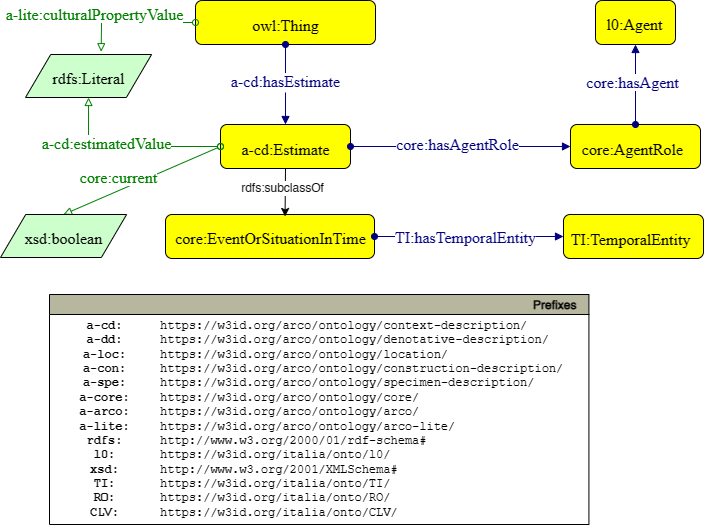

The diagram above was exported from draw.io. Its source (the exported page's mxGraphModel, read from the mxfile embedded in the PNG):
<mxGraphModel dx="706" dy="792" grid="1" gridSize="10" guides="1" tooltips="1" connect="1" arrows="1" fold="1" page="1" pageScale="1" pageWidth="827" pageHeight="1169" math="0" shadow="0">
  <root>
    <mxCell id="0" />
    <mxCell id="1" parent="0" />
    <mxCell id="LFTUFBHOQa2y3hkMxYhy-1" style="graphMlID=n4;shape=rect;rounded=1;arcsize=30;fillColor=#ffff00;strokeColor=#000000;strokeWidth=1.0" parent="1" vertex="1">
      <mxGeometry x="290.00000000000006" y="126" width="180" height="44" as="geometry" />
    </mxCell>
    <mxCell id="LFTUFBHOQa2y3hkMxYhy-2" value="owl:Thing" style="text;html=1;spacing=0;align=center;fontFamily=dialog;fontSize=16;fontStyle=0;fontColor=#000000" parent="LFTUFBHOQa2y3hkMxYhy-1" vertex="1">
      <mxGeometry x="40.76216795543804" y="10.578125" width="98.47566408912378" height="22.84375" as="geometry" />
    </mxCell>
    <mxCell id="LFTUFBHOQa2y3hkMxYhy-3" value="v" style="graphMlID=e0;rounded=0;endArrow=block;strokeColor=#000080;strokeWidth=1.0;startArrow=oval;startFill=1;endFill=1;exitX=0.5;exitY=1;exitDx=0;exitDy=0;entryX=0.553;entryY=-0.018;entryDx=0;entryDy=0;entryPerimeter=0;" parent="1" source="LFTUFBHOQa2y3hkMxYhy-1" target="LFTUFBHOQa2y3hkMxYhy-5" edge="1">
      <mxGeometry relative="1" as="geometry">
        <mxPoint x="526.0900000000001" y="164" as="sourcePoint" />
        <mxPoint x="380" y="210" as="targetPoint" />
      </mxGeometry>
    </mxCell>
    <mxCell id="LFTUFBHOQa2y3hkMxYhy-4" value="&lt;span style=&quot;background-color: rgb(255 , 255 , 255)&quot;&gt;a-cd:hasEstimate&lt;/span&gt;" style="text;html=1;spacing=0;align=center;fontFamily=dialog;fontSize=16;fontStyle=0;fontColor=#000080" parent="LFTUFBHOQa2y3hkMxYhy-3" vertex="1">
      <mxGeometry width="116.953125" height="22.84375" relative="1" as="geometry">
        <mxPoint x="-58.474824833182936" y="-17.001775716145985" as="offset" />
      </mxGeometry>
    </mxCell>
    <mxCell id="LFTUFBHOQa2y3hkMxYhy-5" style="graphMlID=n4;shape=rect;rounded=1;arcsize=30;fillColor=#ffff00;strokeColor=#000000;strokeWidth=1.0" parent="1" vertex="1">
      <mxGeometry x="306.09000000000003" y="250" width="130" height="44" as="geometry" />
    </mxCell>
    <mxCell id="LFTUFBHOQa2y3hkMxYhy-6" value="a-cd:Estimate" style="text;html=1;spacing=0;align=center;fontFamily=dialog;fontSize=16;fontStyle=0;fontColor=#000000" parent="LFTUFBHOQa2y3hkMxYhy-5" vertex="1">
      <mxGeometry x="29.439343523371917" y="10.578125" width="71.12131295325607" height="22.84375" as="geometry" />
    </mxCell>
    <mxCell id="LFTUFBHOQa2y3hkMxYhy-7" style="graphMlID=n4;shape=rect;rounded=1;arcsize=30;fillColor=#ffff00;strokeColor=#000000;strokeWidth=1.0" parent="1" vertex="1">
      <mxGeometry x="219" y="340" width="209.02" height="44" as="geometry" />
    </mxCell>
    <mxCell id="LFTUFBHOQa2y3hkMxYhy-8" value="&lt;span style=&quot;background-color: rgb(255, 153, 153);&quot;&gt;core:EventOrSituationInTime&lt;/span&gt;" style="text;html=1;spacing=0;align=center;fontFamily=dialog;fontSize=16;fontStyle=0;fontColor=#000000" parent="LFTUFBHOQa2y3hkMxYhy-7" vertex="1">
      <mxGeometry x="48.08031897558235" y="9.578125" width="114.35212948838142" height="22.84375" as="geometry" />
    </mxCell>
    <mxCell id="LFTUFBHOQa2y3hkMxYhy-11" value="" style="graphMlID=e2;rounded=0;endArrow=block;strokeColor=#008000;strokeWidth=1.0;startArrow=oval;startFill=0;endFill=0;exitX=0;exitY=0.5;exitDx=0;exitDy=0;entryX=0.5;entryY=1;entryDx=0;entryDy=0;" parent="1" source="LFTUFBHOQa2y3hkMxYhy-5" target="LFTUFBHOQa2y3hkMxYhy-13" edge="1">
      <mxGeometry relative="1" as="geometry">
        <mxPoint x="340.49" y="264" as="sourcePoint" />
        <mxPoint x="340" y="370" as="targetPoint" />
        <Array as="points">
          <mxPoint x="183" y="272" />
        </Array>
      </mxGeometry>
    </mxCell>
    <mxCell id="LFTUFBHOQa2y3hkMxYhy-12" value="&lt;span style=&quot;background-color: rgb(255 , 255 , 255)&quot;&gt;a-cd:estimatedValue&lt;br&gt;&lt;/span&gt;" style="text;html=1;spacing=0;align=center;fontFamily=dialog;fontSize=16;fontStyle=0;fontColor=#008000" parent="LFTUFBHOQa2y3hkMxYhy-11" vertex="1">
      <mxGeometry width="102.8203125" height="22.84375" relative="1" as="geometry">
        <mxPoint x="-74" y="-17" as="offset" />
      </mxGeometry>
    </mxCell>
    <mxCell id="LFTUFBHOQa2y3hkMxYhy-13" style="graphMlID=n6;shape=parallelogram;fillColor=#ccffcc;strokeColor=#000000;strokeWidth=1.0" parent="1" vertex="1">
      <mxGeometry x="120.00251589464136" y="180" width="126.0949682107173" height="43" as="geometry" />
    </mxCell>
    <mxCell id="LFTUFBHOQa2y3hkMxYhy-14" value="rdfs:Literal" style="text;html=1;spacing=0;align=center;fontFamily=dialog;fontSize=16;fontStyle=0;fontColor=#000000" parent="LFTUFBHOQa2y3hkMxYhy-13" vertex="1">
      <mxGeometry x="26.56310910535865" y="10.078125" width="72.96875" height="22.84375" as="geometry" />
    </mxCell>
    <mxCell id="LFTUFBHOQa2y3hkMxYhy-15" style="graphMlID=n4;shape=rect;rounded=1;arcsize=30;fillColor=#ffff00;strokeColor=#000000;strokeWidth=1.0" parent="1" vertex="1">
      <mxGeometry x="594" y="340" width="140" height="44" as="geometry" />
    </mxCell>
    <mxCell id="LFTUFBHOQa2y3hkMxYhy-16" value="TI:TemporalEntity" style="text;html=1;spacing=0;align=center;fontFamily=dialog;fontSize=16;fontStyle=0;fontColor=#000000" parent="LFTUFBHOQa2y3hkMxYhy-15" vertex="1">
      <mxGeometry x="28.854868704341825" y="10.578125" width="76.59218318042961" height="22.84375" as="geometry" />
    </mxCell>
    <mxCell id="LFTUFBHOQa2y3hkMxYhy-17" value="" style="graphMlID=e0;rounded=0;endArrow=block;strokeColor=#000080;strokeWidth=1.0;startArrow=oval;startFill=1;endFill=1;entryX=0;entryY=0.5;entryDx=0;entryDy=0;exitX=1;exitY=0.5;exitDx=0;exitDy=0;" parent="1" source="LFTUFBHOQa2y3hkMxYhy-7" target="LFTUFBHOQa2y3hkMxYhy-15" edge="1">
      <mxGeometry relative="1" as="geometry">
        <mxPoint x="519" y="362" as="sourcePoint" />
        <mxPoint x="845.04" y="110" as="targetPoint" />
      </mxGeometry>
    </mxCell>
    <mxCell id="LFTUFBHOQa2y3hkMxYhy-18" value="&lt;span style=&quot;background-color: rgb(255 , 255 , 255)&quot;&gt;TI:hasTemporalEntity&lt;/span&gt;" style="text;html=1;spacing=0;align=center;fontFamily=dialog;fontSize=16;fontStyle=0;fontColor=#000080" parent="LFTUFBHOQa2y3hkMxYhy-17" vertex="1">
      <mxGeometry width="70" height="22.84" relative="1" as="geometry">
        <mxPoint x="-38" y="-12" as="offset" />
      </mxGeometry>
    </mxCell>
    <mxCell id="LFTUFBHOQa2y3hkMxYhy-19" value="" style="graphMlID=e2;rounded=0;endArrow=block;strokeColor=#008000;strokeWidth=1.0;startArrow=oval;startFill=0;endFill=0;exitX=0;exitY=0.5;exitDx=0;exitDy=0;entryX=0.6;entryY=-0.065;entryDx=0;entryDy=0;entryPerimeter=0;" parent="1" source="LFTUFBHOQa2y3hkMxYhy-1" target="LFTUFBHOQa2y3hkMxYhy-13" edge="1">
      <mxGeometry relative="1" as="geometry">
        <mxPoint x="316.09000000000003" y="252" as="sourcePoint" />
        <mxPoint x="170" y="110" as="targetPoint" />
        <Array as="points">
          <mxPoint x="196" y="148" />
        </Array>
      </mxGeometry>
    </mxCell>
    <mxCell id="LFTUFBHOQa2y3hkMxYhy-20" value="&lt;span style=&quot;background-color: rgb(230 , 208 , 222)&quot;&gt;a-lite:culturalPropertyValue&lt;/span&gt;" style="text;html=1;spacing=0;align=center;fontFamily=dialog;fontSize=16;fontStyle=0;fontColor=#008000" parent="LFTUFBHOQa2y3hkMxYhy-19" vertex="1">
      <mxGeometry width="102.8203125" height="22.84375" relative="1" as="geometry">
        <mxPoint x="-90" y="-22" as="offset" />
      </mxGeometry>
    </mxCell>
    <mxCell id="iv2jfeukTtbh8tyVzxaP-7" value="" style="endArrow=classic;html=1;textDirection=ltr;rounded=0;exitX=0.25;exitY=1;exitDx=0;exitDy=0;entryX=0.572;entryY=0.045;entryDx=0;entryDy=0;entryPerimeter=0;" parent="1" source="LFTUFBHOQa2y3hkMxYhy-5" target="LFTUFBHOQa2y3hkMxYhy-7" edge="1">
      <mxGeometry width="50" height="50" relative="1" as="geometry">
        <mxPoint x="230" y="610" as="sourcePoint" />
        <mxPoint x="377.95000000000005" y="610" as="targetPoint" />
      </mxGeometry>
    </mxCell>
    <mxCell id="iv2jfeukTtbh8tyVzxaP-8" value="rdfs:subclassOf" style="text;html=1;align=center;verticalAlign=middle;resizable=0;points=[];labelBackgroundColor=#ffffff;rotation=0;" parent="iv2jfeukTtbh8tyVzxaP-7" connectable="0" vertex="1">
      <mxGeometry x="-0.2211" relative="1" as="geometry">
        <mxPoint x="-3" y="1" as="offset" />
      </mxGeometry>
    </mxCell>
    <mxCell id="QwsVVHUR02nrq4xSEt-6-2" style="graphMlID=n4;shape=rect;rounded=1;arcsize=30;fillColor=#ffff00;strokeColor=#000000;strokeWidth=1.0" parent="1" vertex="1">
      <mxGeometry x="607" y="250" width="130" height="44" as="geometry" />
    </mxCell>
    <mxCell id="QwsVVHUR02nrq4xSEt-6-3" value="core:AgentRole" style="text;html=1;spacing=0;align=center;fontFamily=dialog;fontSize=16;fontStyle=0;fontColor=#000000" parent="QwsVVHUR02nrq4xSEt-6-2" vertex="1">
      <mxGeometry x="26.793806654031695" y="10.578125" width="71.12131295325607" height="22.84375" as="geometry" />
    </mxCell>
    <mxCell id="QwsVVHUR02nrq4xSEt-6-4" value="" style="graphMlID=e0;rounded=0;endArrow=block;strokeColor=#000080;strokeWidth=1.0;startArrow=oval;startFill=1;endFill=1;entryX=0;entryY=0.5;entryDx=0;entryDy=0;exitX=1;exitY=0.5;exitDx=0;exitDy=0;" parent="1" target="QwsVVHUR02nrq4xSEt-6-2" edge="1">
      <mxGeometry relative="1" as="geometry">
        <mxPoint x="436.09" y="272" as="sourcePoint" />
        <mxPoint x="853.1099999999999" y="20" as="targetPoint" />
      </mxGeometry>
    </mxCell>
    <mxCell id="QwsVVHUR02nrq4xSEt-6-5" value="&lt;span style=&quot;background-color: rgb(255 , 255 , 255)&quot;&gt;core:hasAgentRole&lt;/span&gt;" style="text;html=1;spacing=0;align=center;fontFamily=dialog;fontSize=16;fontStyle=0;fontColor=#000080" parent="QwsVVHUR02nrq4xSEt-6-4" vertex="1">
      <mxGeometry width="70" height="22.84" relative="1" as="geometry">
        <mxPoint x="-38" y="-16" as="offset" />
      </mxGeometry>
    </mxCell>
    <mxCell id="jQWN8085Zja-kaekfj2K-2" style="graphMlID=n4;shape=rect;rounded=1;arcsize=30;fillColor=#ffff00;strokeColor=#000000;strokeWidth=1.0" parent="1" vertex="1">
      <mxGeometry x="632" y="126" width="80" height="44" as="geometry" />
    </mxCell>
    <mxCell id="jQWN8085Zja-kaekfj2K-3" value="l0:Agent" style="text;html=1;spacing=0;align=center;fontFamily=dialog;fontSize=16;fontStyle=0;fontColor=#000000" parent="jQWN8085Zja-kaekfj2K-2" vertex="1">
      <mxGeometry x="17.48849640248104" y="9.578125" width="43.76696181738834" height="22.84375" as="geometry" />
    </mxCell>
    <mxCell id="jQWN8085Zja-kaekfj2K-4" value="" style="graphMlID=e0;rounded=0;endArrow=block;strokeColor=#000080;strokeWidth=1.0;startArrow=oval;startFill=1;endFill=1;entryX=0.5;entryY=1;entryDx=0;entryDy=0;exitX=0.5;exitY=0;exitDx=0;exitDy=0;" parent="1" source="QwsVVHUR02nrq4xSEt-6-2" target="jQWN8085Zja-kaekfj2K-2" edge="1">
      <mxGeometry relative="1" as="geometry">
        <mxPoint x="446.0899999999999" y="192" as="sourcePoint" />
        <mxPoint x="863.1099999999999" y="-60" as="targetPoint" />
      </mxGeometry>
    </mxCell>
    <mxCell id="jQWN8085Zja-kaekfj2K-5" value="&lt;span style=&quot;background-color: rgb(255 , 255 , 255)&quot;&gt;core:hasAgent&lt;/span&gt;" style="text;html=1;spacing=0;align=center;fontFamily=dialog;fontSize=16;fontStyle=0;fontColor=#000080" parent="jQWN8085Zja-kaekfj2K-4" vertex="1">
      <mxGeometry width="70" height="22.84" relative="1" as="geometry">
        <mxPoint x="-38" y="-16" as="offset" />
      </mxGeometry>
    </mxCell>
  </root>
</mxGraphModel>